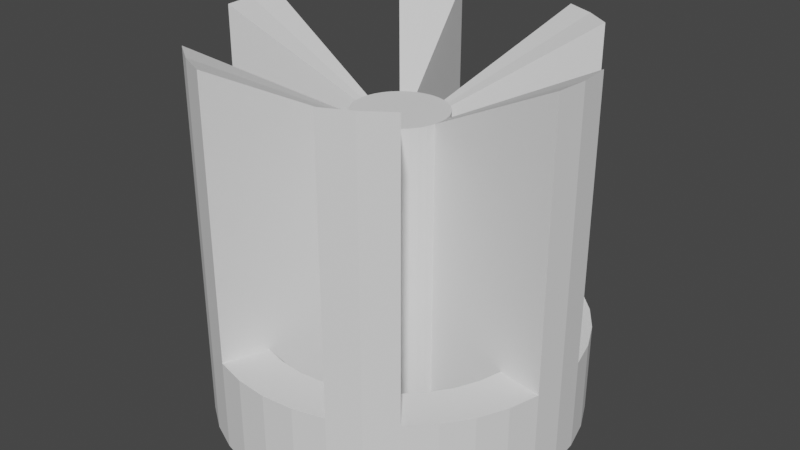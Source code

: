 # Source: plunger_extension_lean_1inch.blend  (saved by Blender 2.92.15; exported with 4.5.12 LTS)
import bpy
from mathutils import Matrix  # noqa: F401  (used for matrix-valued properties, if any)

bpy.ops.wm.read_factory_settings(use_empty=True)
scene = bpy.context.scene
scene.name = 'Scene'

# ---- collections
col_collection = bpy.data.collections.new('Collection'); scene.collection.children.link(col_collection)

# ---- world
world_world = bpy.data.worlds.new('World'); scene.world = world_world
world_world.use_nodes = True; world_world.node_tree.nodes.clear()
_N = world_world.node_tree.nodes; _L = world_world.node_tree.links
n0 = _N.new('ShaderNodeOutputWorld'); n0.name = 'World Output'; n0.location = (300, 300)
n1 = _N.new('ShaderNodeBackground'); n1.name = 'Background'; n1.location = (10, 300)
n1.inputs[0].default_value = (0.05088, 0.05088, 0.05088, 1.0)
_L.new(n1.outputs[0], n0.inputs[0])
n0.is_active_output = True
world_world.color = (0.05088, 0.05088, 0.05088)
world_world.use_sun_shadow = False
world_world.sun_shadow_jitter_overblur = 0.0

# ---- meshes
me_circle_001 = bpy.data.meshes.new('Circle.001')
me_circle_001.from_pydata([(0.0, 12.7, 0.0), (-2.205, 12.51, 0.0), (-4.344, 11.93, 0.0), (-6.35, 11.0, 0.0), (-8.163, 9.729, 0.0), (-9.729, 8.163, 0.0), (-11.0, 6.35, 0.0), (-11.93, 4.344, 0.0), (-12.51, 2.205, 0.0), (-12.7, 9.588e-07, 0.0), (-12.51, -2.205, 0.0), (-11.93, -4.344, 0.0), (-11.0, -6.35, 0.0), (-9.729, -8.163, 0.0), (-8.163, -9.729, 0.0), (-6.35, -11.0, 0.0), (-4.344, -11.93, 0.0), (-2.205, -12.51, 0.0), (-4.946e-06, -12.7, 0.0), (2.205, -12.51, 0.0), (4.344, -11.93, 0.0), (6.35, -11.0, 0.0), (8.163, -9.729, 0.0), (9.729, -8.163, 0.0), (11.0, -6.35, 0.0), (11.93, -4.344, 0.0), (12.51, -2.205, 0.0), (12.7, -5.904e-06, 0.0), (12.51, 2.205, 0.0), (11.93, 4.344, 0.0), (11.0, 6.35, 0.0), (9.729, 8.163, 0.0), (8.163, 9.729, 0.0), (6.35, 11.0, 0.0), (4.344, 11.93, 0.0), (2.205, 12.51, 0.0), (2.205, 12.51, 6.35), (4.344, 11.93, 6.35), (-3.258, 8.951, 0.0), (-4.762, 8.249, 0.0), (-6.123, 7.297, 0.0), (-7.297, 6.123, 0.0), (6.35, 11.0, 6.35), (8.163, 9.729, 6.35), (9.729, 8.163, 6.35), (11.0, 6.35, 6.35), (-9.38, -1.654, 0.0), (-8.951, -3.258, 0.0), (-8.249, -4.762, 0.0), (-7.297, -6.123, 0.0), (-6.123, -7.297, 0.0), (11.93, 4.344, 6.35), (12.51, 2.205, 6.35), (12.7, -5.904e-06, 6.35), (12.51, -2.205, 6.35), (1.654, -9.38, 0.0), (3.258, -8.951, 0.0), (11.93, -4.344, 6.35), (11.0, -6.35, 6.35), (9.729, -8.163, 6.35), (8.249, -4.763, 0.0), (8.163, -9.729, 6.35), (9.38, -1.654, 0.0), (9.525, -4.428e-06, 0.0), (6.35, -11.0, 6.35), (4.344, -11.93, 6.35), (8.249, 4.762, 0.0), (2.205, -12.51, 6.35), (-4.946e-06, -12.7, 6.35), (-2.205, -12.51, 6.35), (3.258, 8.951, 0.0), (-4.344, -11.93, 6.35), (7.297, -6.123, 6.35), (9.38, 1.654, 6.35), (6.123, 7.297, 6.35), (-3.709e-06, -9.525, 6.35), (8.951, 3.258, 6.35), (1.654, 9.38, 6.35), (-9.38, 1.654, 6.35), (8.951, -3.258, 6.35), (-1.654, -9.38, 6.35), (-3.127, -0.5513, 6.35), (1.086, 2.984, 6.35), (8.249, 4.762, 6.35), (8.249, -4.763, 6.35), (3.258, 8.951, 6.35), (9.38, -1.654, 6.35), (1.654, -9.38, 6.35), (3.258, -8.951, 6.35), (-6.123, -7.297, 6.35), (-7.297, -6.123, 6.35), (-8.249, -4.762, 6.35), (-9.38, -1.654, 6.35), (-8.951, -3.258, 6.35), (-7.297, 6.123, 6.35), (-6.123, 7.297, 6.35), (-3.258, 8.951, 6.35), (1.654, 9.38, 0.0), (-6.35, -11.0, 6.35), (4.763, 8.249, 0.0), (6.123, 7.297, 0.0), (7.297, 6.123, 0.0), (-8.163, -9.729, 6.35), (8.951, 3.258, 0.0), (9.38, 1.654, 0.0), (-9.729, -8.163, 6.35), (-11.0, -6.35, 6.35), (8.951, -3.258, 0.0), (-11.93, -4.344, 6.35), (7.297, -6.123, 0.0), (6.123, -7.297, 0.0), (4.762, -8.249, 0.0), (-12.51, -2.205, 6.35), (-12.7, 9.588e-07, 6.35), (-3.709e-06, -9.525, 0.0), (-1.654, -9.38, 0.0), (-3.258, -8.951, 0.0), (-4.763, -8.249, 0.0), (-12.51, 2.205, 6.35), (-11.93, 4.344, 6.35), (-11.0, 6.35, 6.35), (-9.729, 8.163, 6.35), (-8.163, 9.729, 6.35), (-9.525, 7.191e-07, 0.0), (-9.38, 1.654, 0.0), (-8.951, 3.258, 0.0), (-8.249, 4.762, 0.0), (-6.35, 11.0, 6.35), (-4.344, 11.93, 6.35), (0.0, 12.7, 6.35), (-2.205, 12.51, 6.35), (-1.654, 9.38, 0.0), (0.0, 9.525, 0.0), (0.0, 3.175, 0.0), (-0.5513, 3.127, 0.0), (-1.086, 2.984, 0.0), (-1.587, 2.75, 0.0), (-2.041, 2.432, 0.0), (-2.432, 2.041, 0.0), (-2.75, 1.587, 0.0), (-2.984, 1.086, 0.0), (-3.127, 0.5513, 0.0), (-3.175, 2.397e-07, 0.0), (-3.127, -0.5513, 0.0), (-2.984, -1.086, 0.0), (-2.75, -1.587, 0.0), (-2.432, -2.041, 0.0), (-2.041, -2.432, 0.0), (-1.588, -2.75, 0.0), (-1.086, -2.984, 0.0), (-0.5513, -3.127, 0.0), (-1.236e-06, -3.175, 0.0), (0.5513, -3.127, 0.0), (1.086, -2.984, 0.0), (1.587, -2.75, 0.0), (2.041, -2.432, 0.0), (2.432, -2.041, 0.0), (2.75, -1.588, 0.0), (2.984, -1.086, 0.0), (3.127, -0.5513, 0.0), (3.175, -1.476e-06, 0.0), (3.127, 0.5513, 0.0), (2.984, 1.086, 0.0), (2.75, 1.587, 0.0), (2.432, 2.041, 0.0), (2.041, 2.432, 0.0), (1.588, 2.75, 0.0), (1.086, 2.984, 0.0), (0.5513, 3.127, 0.0), (6.123, -7.297, 6.35), (-3.258, -8.951, 6.35), (-8.951, 3.258, 6.35), (-8.249, 4.762, 6.35), (-2.041, 2.432, 6.35), (3.127, -0.5513, 6.35), (0.0, 9.525, 6.35), (7.297, 6.123, 6.35), (-1.654, 9.38, 6.35), (2.041, -2.432, 6.35), (-3.127, 0.5513, 6.35), (2.041, 2.432, 6.35), (-1.086, 2.984, 6.35), (1.086, -2.984, 6.35), (-1.086, -2.984, 6.35), (-2.041, -2.432, 6.35), (3.127, 0.5513, 6.35), (-0.5513, 3.127, 6.35), (0.0, 3.175, 6.35), (-2.432, 2.041, 6.35), (-2.75, 1.587, 6.35), (-2.984, 1.086, 6.35), (-2.984, -1.086, 6.35), (-2.75, -1.587, 6.35), (-2.432, -2.041, 6.35), (-0.5513, -3.127, 6.35), (-1.236e-06, -3.175, 6.35), (0.5513, -3.127, 6.35), (2.432, -2.041, 6.35), (2.75, -1.588, 6.35), (2.984, -1.086, 6.35), (2.984, 1.086, 6.35), (2.75, 1.587, 6.35), (2.432, 2.041, 6.35), (0.5513, 3.127, 6.35), (2.75, -1.588, 20.64), (2.75, 1.587, 20.64), (-2.75, 1.587, 20.64), (-2.75, -1.587, 20.64), (-1.28e-06, -3.175, 20.64), (4.344, -11.93, 25.4), (3.258, -8.951, 23.81), (4.344, 11.93, 25.4), (-12.51, -2.205, 25.4), (12.51, -2.205, 25.4), (12.7, -5.904e-06, 25.4), (-8.163, -9.729, 25.4), (-0.5513, 3.127, 20.64), (-1.086, 2.984, 20.64), (-2.432, 2.041, 20.64), (-2.984, 1.086, 20.64), (-3.127, 0.5513, 20.64), (-2.984, -1.086, 20.64), (-2.432, -2.041, 20.64), (-2.041, -2.432, 20.64), (-1.086, -2.984, 20.64), (-0.5513, -3.127, 20.64), (0.5513, -3.127, 20.64), (1.086, -2.984, 20.64), (2.041, -2.432, 20.64), (2.432, -2.041, 20.64), (2.984, -1.086, 20.64), (3.127, 0.5513, 20.64), (2.984, 1.086, 20.64), (2.432, 2.041, 20.64), (2.041, 2.432, 20.64), (0.5513, 3.127, 20.64), (-4.359e-08, 3.175, 20.64), (-4.344, 11.93, 25.4), (-3.258, 8.951, 23.81), (-6.35, 11.0, 25.4), (-8.163, 9.729, 25.4), (1.086, 2.984, 20.64), (-1.587, 2.75, 20.64), (-4.762, 8.249, 23.81), (-3.127, -0.5513, 20.64), (-9.38, -1.654, 23.81), (-6.35, -11.0, 25.4), (-12.7, 9.588e-07, 25.4), (-12.51, 2.205, 25.4), (6.35, 11.0, 25.4), (-3.175, 2.397e-07, 20.64), (1.587, -2.75, 20.64), (1.588, 2.75, 20.64), (-1.588, -2.75, 20.64), (-9.38, 1.654, 23.81), (-9.525, 7.191e-07, 23.81), (3.175, -1.476e-06, 20.64), (9.525, -4.428e-06, 23.81), (-2.041, 2.432, 20.64), (-6.123, 7.297, 23.81), (-6.123, -7.297, 23.81), (-4.763, -8.249, 23.81), (9.38, -1.654, 23.81), (3.127, -0.5513, 20.64), (-4.344, -11.93, 25.4), (-3.258, -8.951, 23.81), (12.51, 2.205, 25.4), (9.38, 1.654, 23.81), (8.163, -9.729, 25.4), (6.123, -7.297, 23.81), (6.35, -11.0, 25.4), (4.762, -8.249, 23.81), (6.123, 7.297, 23.81), (8.163, 9.729, 25.4), (4.763, 8.249, 23.81), (3.258, 8.951, 23.81)], [], [(6, 5, 41, 126), (33, 32, 100, 99), (20, 19, 55, 56), (7, 6, 126, 125), (34, 33, 99, 70), (21, 20, 56, 111), (8, 7, 125, 124), (35, 34, 70, 97), (22, 21, 111, 110), (9, 8, 124, 123), (0, 35, 97, 132), (23, 22, 110, 109), (10, 9, 123, 46), (24, 23, 109, 60), (11, 10, 46, 47), (25, 24, 60, 107), (12, 11, 47, 48), (26, 25, 107, 62), (13, 12, 48, 49), (27, 26, 62, 63), (14, 13, 49, 50), (1, 0, 132, 131), (28, 27, 63, 104), (15, 14, 50, 117), (2, 1, 131, 38), (29, 28, 104, 103), (16, 15, 117, 116), (3, 2, 38, 39), (30, 29, 103, 66), (17, 16, 116, 115), (4, 3, 39, 40), (31, 30, 66, 101), (18, 17, 115, 114), (5, 4, 40, 41), (32, 31, 101, 100), (19, 18, 114, 55), (104, 73, 76, 103), (183, 194, 225, 224), (143, 81, 92, 46), (168, 203, 82, 167), (51, 76, 73, 52), (28, 52, 53, 27), (34, 37, 42, 33), (88, 65, 209, 210), (1, 130, 129, 0), (41, 94, 172, 126), (97, 77, 175, 132), (189, 190, 219, 206), (7, 119, 120, 6), (196, 182, 227, 226), (140, 190, 189, 139), (95, 173, 258, 259), (32, 43, 44, 31), (200, 201, 205, 232), (165, 180, 202, 164), (188, 189, 206, 218), (100, 74, 180, 165), (11, 108, 112, 10), (178, 197, 229, 228), (138, 188, 173, 137), (10, 112, 113, 9), (67, 87, 75, 68), (4, 122, 127, 3), (0, 129, 36, 35), (121, 94, 95, 122), (55, 87, 88, 56), (115, 80, 75, 114), (44, 176, 83, 45), (3, 127, 128, 2), (9, 113, 118, 8), (69, 80, 170, 71), (137, 173, 95, 40), (60, 84, 79, 107), (127, 122, 240, 239), (37, 85, 275, 211), (103, 76, 83, 66), (59, 72, 169, 61), (199, 174, 263, 230), (132, 175, 177, 131), (119, 171, 172, 120), (43, 74, 176, 44), (133, 187, 203, 168), (129, 175, 77, 36), (68, 75, 80, 69), (70, 85, 77, 97), (78, 118, 248, 254), (43, 42, 249, 273), (35, 36, 37, 34), (137, 40, 39, 136), (45, 83, 76, 51), (62, 86, 174, 159), (185, 200, 232, 231), (112, 92, 245, 212), (8, 118, 119, 7), (102, 89, 90, 105), (128, 96, 177, 130), (141, 179, 190, 140), (136, 39, 38, 135), (144, 191, 81, 143), (131, 177, 96, 38), (149, 116, 117, 148), (106, 91, 93, 108), (33, 42, 43, 32), (174, 86, 262, 263), (54, 86, 79, 57), (6, 120, 121, 5), (36, 77, 85, 37), (120, 172, 94, 121), (139, 189, 188, 138), (148, 117, 50, 147), (202, 180, 234, 233), (5, 121, 122, 4), (161, 104, 63, 160), (143, 46, 123, 142), (31, 44, 45, 30), (118, 78, 171, 119), (65, 88, 87, 67), (164, 202, 201, 163), (130, 177, 175, 129), (108, 93, 92, 112), (30, 45, 51, 29), (160, 63, 62, 159), (142, 123, 124, 141), (163, 201, 200, 162), (203, 187, 236, 235), (155, 110, 111, 154), (29, 51, 52, 28), (105, 90, 91, 106), (57, 79, 84, 58), (162, 200, 185, 161), (58, 84, 72, 59), (2, 128, 130, 1), (154, 111, 56, 153), (135, 181, 186, 134), (167, 70, 99, 166), (192, 193, 222, 207), (96, 128, 237, 238), (71, 170, 265, 264), (136, 135, 134, 133, 168, 167, 166, 165, 164, 163, 162, 161, 160, 159, 158, 157, 156, 155, 154, 153, 152, 151, 150, 149, 148, 147, 146, 145, 144, 143, 142, 141, 140, 139, 138, 137), (191, 192, 207, 221), (166, 99, 100, 165), (118, 113, 247, 248), (52, 73, 267, 266), (198, 199, 230, 204), (145, 192, 191, 144), (110, 169, 72, 109), (38, 96, 181, 135), (12, 106, 108, 11), (114, 75, 87, 55), (146, 193, 192, 145), (13, 105, 106, 12), (147, 184, 193, 146), (56, 88, 182, 153), (14, 102, 105, 13), (101, 176, 74, 100), (40, 95, 94, 41), (116, 170, 80, 115), (149, 183, 170, 116), (15, 98, 102, 14), (16, 71, 98, 15), (155, 178, 169, 110), (150, 194, 183, 149), (17, 69, 71, 16), (151, 195, 194, 150), (50, 89, 184, 147), (18, 68, 69, 17), (152, 196, 195, 151), (161, 185, 73, 104), (19, 67, 68, 18), (124, 78, 179, 141), (153, 182, 196, 152), (126, 172, 171, 125), (20, 65, 67, 19), (46, 92, 93, 47), (21, 64, 65, 20), (66, 83, 176, 101), (47, 93, 91, 48), (22, 61, 64, 21), (156, 197, 178, 155), (48, 91, 90, 49), (23, 59, 61, 22), (157, 198, 197, 156), (49, 90, 89, 50), (24, 58, 59, 23), (125, 171, 78, 124), (107, 79, 86, 62), (158, 199, 198, 157), (25, 57, 58, 24), (167, 82, 85, 70), (159, 174, 199, 158), (26, 54, 57, 25), (109, 72, 84, 60), (134, 186, 187, 133), (27, 53, 54, 26), (89, 102, 215, 260), (74, 43, 273, 272), (85, 82, 241, 275), (54, 53, 214, 213), (98, 71, 264, 246), (270, 271, 210, 209), (113, 112, 212, 247), (169, 178, 228, 269), (239, 243, 238, 237), (182, 88, 210, 227), (252, 234, 272, 274), (197, 198, 204, 229), (61, 169, 269, 268), (201, 202, 233, 205), (211, 275, 274, 249), (64, 61, 268, 270), (241, 252, 274, 275), (128, 127, 239, 237), (86, 54, 213, 262), (170, 183, 224, 265), (186, 181, 217, 216), (268, 269, 271, 270), (53, 52, 266, 214), (190, 179, 220, 219), (73, 185, 231, 267), (65, 64, 270, 209), (266, 267, 257, 214), (195, 196, 226, 208), (246, 261, 260, 215), (231, 256, 257, 267), (184, 89, 260, 223), (81, 191, 221, 244), (242, 258, 218, 206, 219, 220, 250, 244, 221, 207, 222, 223, 253, 224, 225, 208, 226, 227, 251, 228, 229, 204, 230, 263, 256, 231, 232, 205, 233, 234, 252, 241, 235, 236, 216, 217), (173, 188, 218, 258), (181, 96, 238, 217), (251, 227, 210, 271), (212, 245, 255, 247), (180, 74, 272, 234), (228, 251, 271, 269), (42, 37, 211, 249), (187, 186, 216, 236), (92, 81, 244, 245), (264, 265, 261, 246), (247, 255, 254, 248), (240, 259, 243, 239), (194, 195, 208, 225), (82, 203, 235, 241), (102, 98, 246, 215), (214, 257, 262, 213), (258, 242, 243, 259), (224, 253, 261, 265), (122, 95, 259, 240), (249, 274, 272, 273), (193, 184, 223, 222), (242, 217, 238, 243), (253, 223, 260, 261), (179, 78, 254, 220), (244, 250, 255, 245), (250, 220, 254, 255), (256, 263, 262, 257)])
me_circle_001.use_remesh_preserve_volume = False
me_circle_001.use_remesh_preserve_attributes = False
me_circle_001.use_mirror_vertex_groups = False
me_circle_001.update()

# ---- objects
ob_circle_001 = bpy.data.objects.new('Circle.001', me_circle_001)

# ---- transforms, parenting, visibility, modifiers, constraints
ob_circle_001.location = (0.0, 0.0, 0.0)
ob_circle_001.lineart.crease_threshold = 0.0

# ---- collection membership
col_collection.objects.link(ob_circle_001)

# ---- scene / render settings (as saved in the file)
scene.frame_start = 1; scene.frame_end = 250; scene.frame_set(1)
scene.render.engine = 'BLENDER_EEVEE_NEXT'
scene.cycles.use_denoising = False
scene.cycles.samples = 128
scene.cycles.sampling_pattern = 'TABULATED_SOBOL'
scene.cycles.use_adaptive_sampling = False
scene.cycles.use_light_tree = False
scene.view_settings.view_transform = 'Filmic'
scene.unit_settings.scale_length = 0.001
bpy.context.view_layer.update()

# ---- added for rendering (the .blend has no active camera and no usable light): camera, sun
cam_auto = bpy.data.cameras.new('AutoCamera')
cam_auto.lens = 50.0
cam_auto.sensor_width = 36.0
cam_auto.clip_end = 1000.0
ob_auto_camera = bpy.data.objects.new('AutoCamera', cam_auto)
scene.collection.objects.link(ob_auto_camera)
ob_auto_camera.location = (40.7044, -48.8453, 45.2635)
ob_auto_camera.rotation_euler = (1.09748, -7.21219e-08, 0.694738)
scene.camera = ob_auto_camera
light_auto_sun = bpy.data.lights.new('AutoSun', 'SUN')
light_auto_sun.energy = 3.0
light_auto_sun.angle = 0.0523599
ob_auto_sun = bpy.data.objects.new('AutoSun', light_auto_sun)
scene.collection.objects.link(ob_auto_sun)
ob_auto_sun.rotation_euler = (0.872665, 0.174533, 0.523599)
bpy.context.view_layer.update()
